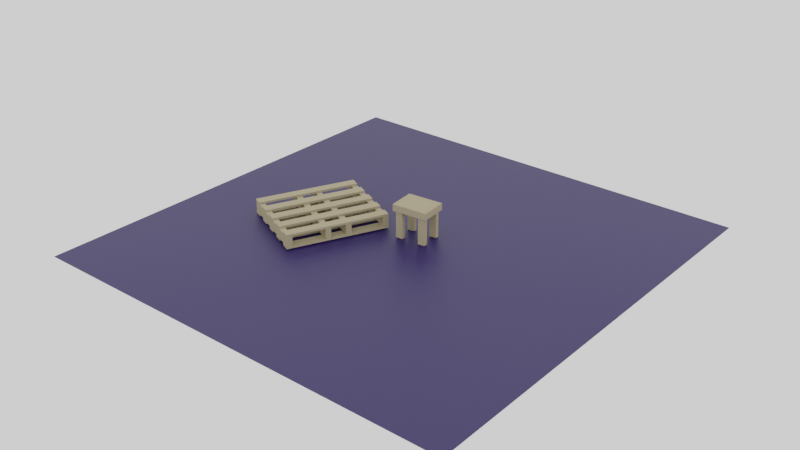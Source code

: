 # Source: pallet_things.blend  (saved by Blender 2.83.19; exported with 4.5.12 LTS)
import bpy
from mathutils import Matrix  # noqa: F401  (used for matrix-valued properties, if any)

bpy.ops.wm.read_factory_settings(use_empty=True)
scene = bpy.context.scene
scene.name = 'Scene'

# ---- collections
col_collection = bpy.data.collections.new('Collection'); scene.collection.children.link(col_collection)

# ---- materials (node trees are filled in below, after node groups)
mat_material = bpy.data.materials.new('Material')
mat_material.alpha_threshold = 0.0
mat_material.line_color = (0.0, 0.0, 0.0, 1.0)
mat_material_001 = bpy.data.materials.new('Material.001')

# ---- material node trees
mat_material.use_nodes = True; mat_material.node_tree.nodes.clear()
_N = mat_material.node_tree.nodes; _L = mat_material.node_tree.links
n0 = _N.new('ShaderNodeOutputMaterial'); n0.name = 'Material Output'; n0.location = (300, 300)
n1 = _N.new('ShaderNodeBsdfPrincipled'); n1.name = 'Principled BSDF'; n1.location = (10, 300)
n1.distribution = 'GGX'
n1.subsurface_method = 'BURLEY'
n1.inputs[0].default_value = (0.4385, 0.3752, 0.2426, 1.0)
n1.inputs[2].default_value = 0.4
n1.inputs[3].default_value = 1.45
n1.inputs[13].default_value = 0.0
n1.inputs[27].default_value = (0.0, 0.0, 0.0, 1.0)
n1.inputs[28].default_value = 1.0
_L.new(n1.outputs[0], n0.inputs[0])
n0.is_active_output = True
mat_material_001.use_nodes = True; mat_material_001.node_tree.nodes.clear()
_N = mat_material_001.node_tree.nodes; _L = mat_material_001.node_tree.links
n0 = _N.new('ShaderNodeBsdfPrincipled'); n0.name = 'Principled BSDF'; n0.location = (10, 300)
n0.distribution = 'GGX'
n0.subsurface_method = 'BURLEY'
n0.inputs[0].default_value = (0.0134, 0.003739, 0.08714, 1.0)
n0.inputs[3].default_value = 1.45
n0.inputs[13].default_value = 0.6769
n0.inputs[27].default_value = (0.0, 0.0, 0.0, 1.0)
n0.inputs[28].default_value = 1.0
n1 = _N.new('ShaderNodeOutputMaterial'); n1.name = 'Material Output'; n1.location = (300, 300)
_L.new(n0.outputs[0], n1.inputs[0])
n1.is_active_output = True

# ---- world
world_world = bpy.data.worlds.new('World'); scene.world = world_world
world_world.use_nodes = True; world_world.node_tree.nodes.clear()
_N = world_world.node_tree.nodes; _L = world_world.node_tree.links
n0 = _N.new('ShaderNodeOutputWorld'); n0.name = 'World Output'; n0.location = (300, 300)
n1 = _N.new('ShaderNodeBackground'); n1.name = 'Background'; n1.location = (10, 300)
n1.inputs[0].default_value = (1.0, 1.0, 1.0, 1.0)
_L.new(n1.outputs[0], n0.inputs[0])
n0.is_active_output = True
world_world.color = (0.05088, 0.05088, 0.05088)
world_world.use_sun_shadow = False
world_world.sun_shadow_jitter_overblur = 0.0

# ---- meshes
me_cube_005 = bpy.data.meshes.new('Cube.005')
me_cube_005.from_pydata([(0.9991, 8.876, -4.966), (0.9991, 8.876, -6.966), (0.9991, 6.876, -4.966), (0.9991, 6.876, -6.966), (-1.001, 8.876, -4.966), (-1.001, 8.876, -6.966), (-1.001, 6.876, -4.966), (-1.001, 6.876, -6.966), (0.9991, 4.934, -4.966), (0.9991, 4.934, -6.966), (0.9991, 2.934, -4.966), (0.9991, 2.934, -6.966), (-1.001, 4.934, -4.966), (-1.001, 4.934, -6.966), (-1.001, 2.934, -4.966), (-1.001, 2.934, -6.966), (0.9991, 0.9913, -4.966), (0.9991, 0.9913, -6.966), (0.9991, -1.009, -4.966), (0.9991, -1.009, -6.966), (-1.001, 0.9913, -4.966), (-1.001, 0.9913, -6.966), (-1.001, -1.009, -4.966), (-1.001, -1.009, -6.966), (0.9991, -2.951, -4.966), (0.9991, -2.951, -6.966), (0.9991, -4.951, -4.966), (0.9991, -4.951, -6.966), (-1.001, -2.951, -4.966), (-1.001, -2.951, -6.966), (-1.001, -4.951, -4.966), (-1.001, -4.951, -6.966), (0.9991, -6.894, -4.966), (0.9991, -6.894, -6.966), (0.9991, -8.894, -4.966), (0.9991, -8.894, -6.966), (-1.001, -6.894, -4.966), (-1.001, -6.894, -6.966), (-1.001, -8.894, -4.966), (-1.001, -8.894, -6.966), (0.9991, 8.876, 6.856), (0.9991, 8.876, 4.856), (0.9991, 6.876, 6.856), (0.9991, 6.876, 4.856), (-1.001, 8.876, 6.856), (-1.001, 8.876, 4.856), (-1.001, 6.876, 6.856), (-1.001, 6.876, 4.856), (0.9991, 4.934, 6.856), (0.9991, 4.934, 4.856), (0.9991, 2.934, 6.856), (0.9991, 2.934, 4.856), (-1.001, 4.934, 6.856), (-1.001, 4.934, 4.856), (-1.001, 2.934, 6.856), (-1.001, 2.934, 4.856), (0.9991, 0.9913, 6.856), (0.9991, 0.9913, 4.856), (0.9991, -1.009, 6.856), (0.9991, -1.009, 4.856), (-1.001, 0.9913, 6.856), (-1.001, 0.9913, 4.856), (-1.001, -1.009, 6.856), (-1.001, -1.009, 4.856), (0.9991, -2.951, 6.856), (0.9991, -2.951, 4.856), (0.9991, -4.951, 6.856), (0.9991, -4.951, 4.856), (-1.001, -2.951, 6.856), (-1.001, -2.951, 4.856), (-1.001, -4.951, 6.856), (-1.001, -4.951, 4.856), (0.9991, -6.894, 6.856), (0.9991, -6.894, 4.856), (0.9991, -8.894, 6.856), (0.9991, -8.894, 4.856), (-1.001, -6.894, 6.856), (-1.001, -6.894, 4.856), (-1.001, -8.894, 6.856), (-1.001, -8.894, 4.856), (0.9988, -8.884, -4.965), (0.9988, -8.884, 4.817), (0.8884, -8.884, -4.965), (0.8884, -8.884, 4.817), (0.9988, 8.873, -4.965), (0.9988, 8.873, 4.817), (0.8884, 8.873, -4.965), (0.8884, 8.873, 4.817), (0.2582, -8.884, -4.965), (0.2582, -8.884, 4.817), (0.1478, -8.884, -4.965), (0.1478, -8.884, 4.817), (0.2582, 8.873, -4.965), (0.2582, 8.873, 4.817), (0.1478, 8.873, -4.965), (0.1478, 8.873, 4.817), (-0.1412, -8.884, -4.965), (-0.1412, -8.884, 4.817), (-0.2517, -8.884, -4.965), (-0.2517, -8.884, 4.817), (-0.1412, 8.873, -4.965), (-0.1412, 8.873, 4.817), (-0.2517, 8.873, -4.965), (-0.2517, 8.873, 4.817), (-0.886, -8.884, -4.965), (-0.886, -8.884, 4.817), (-0.9965, -8.884, -4.965), (-0.9965, -8.884, 4.817), (-0.886, 8.873, -4.965), (-0.886, 8.873, 4.817), (-0.9965, 8.873, -4.965), (-0.9965, 8.873, 4.817)], [], [(0, 4, 6, 2), (3, 2, 6, 7), (7, 6, 4, 5), (5, 1, 3, 7), (1, 0, 2, 3), (5, 4, 0, 1), (8, 12, 14, 10), (11, 10, 14, 15), (15, 14, 12, 13), (13, 9, 11, 15), (9, 8, 10, 11), (13, 12, 8, 9), (16, 20, 22, 18), (19, 18, 22, 23), (23, 22, 20, 21), (21, 17, 19, 23), (17, 16, 18, 19), (21, 20, 16, 17), (24, 28, 30, 26), (27, 26, 30, 31), (31, 30, 28, 29), (29, 25, 27, 31), (25, 24, 26, 27), (29, 28, 24, 25), (32, 36, 38, 34), (35, 34, 38, 39), (39, 38, 36, 37), (37, 33, 35, 39), (33, 32, 34, 35), (37, 36, 32, 33), (40, 44, 46, 42), (43, 42, 46, 47), (47, 46, 44, 45), (45, 41, 43, 47), (41, 40, 42, 43), (45, 44, 40, 41), (48, 52, 54, 50), (51, 50, 54, 55), (55, 54, 52, 53), (53, 49, 51, 55), (49, 48, 50, 51), (53, 52, 48, 49), (56, 60, 62, 58), (59, 58, 62, 63), (63, 62, 60, 61), (61, 57, 59, 63), (57, 56, 58, 59), (61, 60, 56, 57), (64, 68, 70, 66), (67, 66, 70, 71), (71, 70, 68, 69), (69, 65, 67, 71), (65, 64, 66, 67), (69, 68, 64, 65), (72, 76, 78, 74), (75, 74, 78, 79), (79, 78, 76, 77), (77, 73, 75, 79), (73, 72, 74, 75), (77, 76, 72, 73), (80, 81, 83, 82), (82, 83, 87, 86), (86, 87, 85, 84), (84, 85, 81, 80), (82, 86, 84, 80), (87, 83, 81, 85), (88, 89, 91, 90), (90, 91, 95, 94), (94, 95, 93, 92), (92, 93, 89, 88), (90, 94, 92, 88), (95, 91, 89, 93), (96, 97, 99, 98), (98, 99, 103, 102), (102, 103, 101, 100), (100, 101, 97, 96), (98, 102, 100, 96), (103, 99, 97, 101), (104, 105, 107, 106), (106, 107, 111, 110), (110, 111, 109, 108), (108, 109, 105, 104), (106, 110, 108, 104), (111, 107, 105, 109)])
_uv = me_cube_005.uv_layers.new(name='UVMap')
_uv.uv.foreach_set('vector', [0.625, 0.5, 0.875, 0.5, 0.875, 0.75, 0.625, 0.75, 0.375, 0.75, 0.625, 0.75, 0.625, 1.0, 0.375, 1.0, 0.375, 0.0, 0.625, 0.0, 0.625, 0.25, 0.375, 0.25, 0.125, 0.5, 0.375, 0.5, 0.375, 0.75, 0.125, 0.75, 0.375, 0.5, 0.625, 0.5, 0.625, 0.75, 0.375, 0.75, 0.375, 0.25, 0.625, 0.25, 0.625, 0.5, 0.375, 0.5, 0.625, 0.5, 0.875, 0.5, 0.875, 0.75, 0.625, 0.75, 0.375, 0.75, 0.625, 0.75, 0.625, 1.0, 0.375, 1.0, 0.375, 0.0, 0.625, 0.0, 0.625, 0.25, 0.375, 0.25, 0.125, 0.5, 0.375, 0.5, 0.375, 0.75, 0.125, 0.75, 0.375, 0.5, 0.625, 0.5, 0.625, 0.75, 0.375, 0.75, 0.375, 0.25, 0.625, 0.25, 0.625, 0.5, 0.375, 0.5, 0.625, 0.5, 0.875, 0.5, 0.875, 0.75, 0.625, 0.75, 0.375, 0.75, 0.625, 0.75, 0.625, 1.0, 0.375, 1.0, 0.375, 0.0, 0.625, 0.0, 0.625, 0.25, 0.375, 0.25, 0.125, 0.5, 0.375, 0.5, 0.375, 0.75, 0.125, 0.75, 0.375, 0.5, 0.625, 0.5, 0.625, 0.75, 0.375, 0.75, 0.375, 0.25, 0.625, 0.25, 0.625, 0.5, 0.375, 0.5, 0.625, 0.5, 0.875, 0.5, 0.875, 0.75, 0.625, 0.75, 0.375, 0.75, 0.625, 0.75, 0.625, 1.0, 0.375, 1.0, 0.375, 0.0, 0.625, 0.0, 0.625, 0.25, 0.375, 0.25, 0.125, 0.5, 0.375, 0.5, 0.375, 0.75, 0.125, 0.75, 0.375, 0.5, 0.625, 0.5, 0.625, 0.75, 0.375, 0.75, 0.375, 0.25, 0.625, 0.25, 0.625, 0.5, 0.375, 0.5, 0.625, 0.5, 0.875, 0.5, 0.875, 0.75, 0.625, 0.75, 0.375, 0.75, 0.625, 0.75, 0.625, 1.0, 0.375, 1.0, 0.375, 0.0, 0.625, 0.0, 0.625, 0.25, 0.375, 0.25, 0.125, 0.5, 0.375, 0.5, 0.375, 0.75, 0.125, 0.75, 0.375, 0.5, 0.625, 0.5, 0.625, 0.75, 0.375, 0.75, 0.375, 0.25, 0.625, 0.25, 0.625, 0.5, 0.375, 0.5, 0.625, 0.5, 0.875, 0.5, 0.875, 0.75, 0.625, 0.75, 0.375, 0.75, 0.625, 0.75, 0.625, 1.0, 0.375, 1.0, 0.375, 0.0, 0.625, 0.0, 0.625, 0.25, 0.375, 0.25, 0.125, 0.5, 0.375, 0.5, 0.375, 0.75, 0.125, 0.75, 0.375, 0.5, 0.625, 0.5, 0.625, 0.75, 0.375, 0.75, 0.375, 0.25, 0.625, 0.25, 0.625, 0.5, 0.375, 0.5, 0.625, 0.5, 0.875, 0.5, 0.875, 0.75, 0.625, 0.75, 0.375, 0.75, 0.625, 0.75, 0.625, 1.0, 0.375, 1.0, 0.375, 0.0, 0.625, 0.0, 0.625, 0.25, 0.375, 0.25, 0.125, 0.5, 0.375, 0.5, 0.375, 0.75, 0.125, 0.75, 0.375, 0.5, 0.625, 0.5, 0.625, 0.75, 0.375, 0.75, 0.375, 0.25, 0.625, 0.25, 0.625, 0.5, 0.375, 0.5, 0.625, 0.5, 0.875, 0.5, 0.875, 0.75, 0.625, 0.75, 0.375, 0.75, 0.625, 0.75, 0.625, 1.0, 0.375, 1.0, 0.375, 0.0, 0.625, 0.0, 0.625, 0.25, 0.375, 0.25, 0.125, 0.5, 0.375, 0.5, 0.375, 0.75, 0.125, 0.75, 0.375, 0.5, 0.625, 0.5, 0.625, 0.75, 0.375, 0.75, 0.375, 0.25, 0.625, 0.25, 0.625, 0.5, 0.375, 0.5, 0.625, 0.5, 0.875, 0.5, 0.875, 0.75, 0.625, 0.75, 0.375, 0.75, 0.625, 0.75, 0.625, 1.0, 0.375, 1.0, 0.375, 0.0, 0.625, 0.0, 0.625, 0.25, 0.375, 0.25, 0.125, 0.5, 0.375, 0.5, 0.375, 0.75, 0.125, 0.75, 0.375, 0.5, 0.625, 0.5, 0.625, 0.75, 0.375, 0.75, 0.375, 0.25, 0.625, 0.25, 0.625, 0.5, 0.375, 0.5, 0.625, 0.5, 0.875, 0.5, 0.875, 0.75, 0.625, 0.75, 0.375, 0.75, 0.625, 0.75, 0.625, 1.0, 0.375, 1.0, 0.375, 0.0, 0.625, 0.0, 0.625, 0.25, 0.375, 0.25, 0.125, 0.5, 0.375, 0.5, 0.375, 0.75, 0.125, 0.75, 0.375, 0.5, 0.625, 0.5, 0.625, 0.75, 0.375, 0.75, 0.375, 0.25, 0.625, 0.25, 0.625, 0.5, 0.375, 0.5, 0.375, 0.0, 0.625, 0.0, 0.625, 0.25, 0.375, 0.25, 0.375, 0.25, 0.625, 0.25, 0.625, 0.5, 0.375, 0.5, 0.375, 0.5, 0.625, 0.5, 0.625, 0.75, 0.375, 0.75, 0.375, 0.75, 0.625, 0.75, 0.625, 1.0, 0.375, 1.0, 0.125, 0.5, 0.375, 0.5, 0.375, 0.75, 0.125, 0.75, 0.625, 0.5, 0.875, 0.5, 0.875, 0.75, 0.625, 0.75, 0.375, 0.0, 0.625, 0.0, 0.625, 0.25, 0.375, 0.25, 0.375, 0.25, 0.625, 0.25, 0.625, 0.5, 0.375, 0.5, 0.375, 0.5, 0.625, 0.5, 0.625, 0.75, 0.375, 0.75, 0.375, 0.75, 0.625, 0.75, 0.625, 1.0, 0.375, 1.0, 0.125, 0.5, 0.375, 0.5, 0.375, 0.75, 0.125, 0.75, 0.625, 0.5, 0.875, 0.5, 0.875, 0.75, 0.625, 0.75, 0.375, 0.0, 0.625, 0.0, 0.625, 0.25, 0.375, 0.25, 0.375, 0.25, 0.625, 0.25, 0.625, 0.5, 0.375, 0.5, 0.375, 0.5, 0.625, 0.5, 0.625, 0.75, 0.375, 0.75, 0.375, 0.75, 0.625, 0.75, 0.625, 1.0, 0.375, 1.0, 0.125, 0.5, 0.375, 0.5, 0.375, 0.75, 0.125, 0.75, 0.625, 0.5, 0.875, 0.5, 0.875, 0.75, 0.625, 0.75, 0.375, 0.0, 0.625, 0.0, 0.625, 0.25, 0.375, 0.25, 0.375, 0.25, 0.625, 0.25, 0.625, 0.5, 0.375, 0.5, 0.375, 0.5, 0.625, 0.5, 0.625, 0.75, 0.375, 0.75, 0.375, 0.75, 0.625, 0.75, 0.625, 1.0, 0.375, 1.0, 0.125, 0.5, 0.375, 0.5, 0.375, 0.75, 0.125, 0.75, 0.625, 0.5, 0.875, 0.5, 0.875, 0.75, 0.625, 0.75])
me_cube_005.materials.append(mat_material)
me_cube_005.use_remesh_preserve_volume = False
me_cube_005.use_remesh_preserve_attributes = False
me_cube_005.use_mirror_vertex_groups = False
me_cube_005.update()
me_cube_013 = bpy.data.meshes.new('Cube.013')
me_cube_013.from_pydata([(-0.211, -13.99, -21.29), (-0.211, -13.99, -11.51), (-0.3215, -13.99, -21.29), (-0.3215, -13.99, -11.51), (-0.211, 2.64, -21.29), (-0.211, 2.64, -11.51), (-0.3215, 2.64, -21.29), (-0.3215, 2.64, -11.51), (0.322, -13.99, -21.29), (0.322, -13.99, -11.51), (0.2116, -13.99, -21.29), (0.2116, -13.99, -11.51), (0.322, 2.638, -21.29), (0.322, 2.638, -11.51), (0.2116, 2.638, -21.29), (0.2116, 2.638, -11.51), (-0.211, -13.99, 11.56), (-0.211, -13.99, 21.34), (-0.3215, -13.99, 11.56), (-0.3215, -13.99, 21.34), (-0.211, 2.64, 11.56), (-0.211, 2.64, 21.34), (-0.3215, 2.64, 11.56), (-0.3215, 2.64, 21.34), (0.322, -13.99, 11.56), (0.322, -13.99, 21.34), (0.2116, -13.99, 11.56), (0.2116, -13.99, 21.34), (0.322, 2.638, 11.56), (0.322, 2.638, 21.34), (0.2116, 2.638, 11.56), (0.2116, 2.638, 21.34), (-0.0006362, 2.65, 21.34), (-0.0006362, 3.72, 21.34), (-0.1608, 2.65, 21.34), (-0.1608, 3.72, 21.34), (-0.0006362, 2.65, -21.37), (-0.0006362, 3.72, -21.37), (-0.1608, 2.65, -21.37), (-0.1608, 3.72, -21.37), (0.1601, 2.65, 21.34), (0.1601, 3.72, 21.34), (-7.403e-05, 2.65, 21.34), (-7.403e-05, 3.72, 21.34), (0.1601, 2.65, -21.37), (0.1601, 3.72, -21.37), (-7.406e-05, 2.65, -21.37), (-7.406e-05, 3.72, -21.37), (-0.161, 2.65, 21.34), (-0.161, 3.72, 21.34), (-0.3212, 2.65, 21.34), (-0.3212, 3.72, 21.34), (-0.161, 2.65, -21.37), (-0.161, 3.72, -21.37), (-0.3212, 2.65, -21.37), (-0.3212, 3.72, -21.37), (0.321, 2.65, 21.34), (0.321, 3.72, 21.34), (0.1608, 2.65, 21.34), (0.1608, 3.72, 21.34), (0.321, 2.65, -21.37), (0.321, 3.72, -21.37), (0.1608, 2.65, -21.37), (0.1608, 3.72, -21.37), (0.3228, 0.2051, 24.27), (0.3805, 0.2051, 24.27), (0.3228, 3.726, 24.27), (0.3805, 3.726, 24.27), (0.3228, 0.2051, -24.3), (0.3805, 0.2051, -24.3), (0.3228, 3.726, -24.3), (0.3805, 3.726, -24.3), (-0.3809, 0.2051, 24.28), (-0.3232, 0.2051, 24.28), (-0.3809, 3.726, 24.28), (-0.3232, 3.726, 24.28), (-0.3809, 0.2051, -24.3), (-0.3232, 0.2051, -24.3), (-0.3809, 3.726, -24.3), (-0.3232, 3.726, -24.3), (0.3225, 0.2051, -21.5), (0.3225, 0.2051, -24.29), (0.3225, 3.726, -21.5), (0.3225, 3.726, -24.29), (-0.3228, 0.2051, -21.5), (-0.3228, 0.2051, -24.29), (-0.3228, 3.726, -21.5), (-0.3228, 3.726, -24.29), (0.3225, 0.2051, 24.28), (0.3225, 0.2051, 21.49), (0.3225, 3.726, 24.28), (0.3225, 3.726, 21.49), (-0.3228, 0.2051, 24.28), (-0.3228, 0.2051, 21.49), (-0.3228, 3.726, 24.28), (-0.3228, 3.726, 21.49), (0.3223, 2.639, 3.858), (0.3223, 1.569, 3.858), (0.3223, 2.639, -3.883), (0.3223, 1.569, -3.883), (-0.3213, 2.639, 3.858), (-0.3213, 1.569, 3.858), (-0.3213, 2.639, -3.883), (-0.3213, 1.569, -3.883)], [], [(0, 1, 3, 2), (2, 3, 7, 6), (6, 7, 5, 4), (4, 5, 1, 0), (2, 6, 4, 0), (7, 3, 1, 5), (8, 9, 11, 10), (10, 11, 15, 14), (14, 15, 13, 12), (12, 13, 9, 8), (10, 14, 12, 8), (15, 11, 9, 13), (16, 17, 19, 18), (18, 19, 23, 22), (22, 23, 21, 20), (20, 21, 17, 16), (18, 22, 20, 16), (23, 19, 17, 21), (24, 25, 27, 26), (26, 27, 31, 30), (30, 31, 29, 28), (28, 29, 25, 24), (26, 30, 28, 24), (31, 27, 25, 29), (32, 33, 35, 34), (34, 35, 39, 38), (38, 39, 37, 36), (36, 37, 33, 32), (34, 38, 36, 32), (39, 35, 33, 37), (40, 41, 43, 42), (42, 43, 47, 46), (46, 47, 45, 44), (44, 45, 41, 40), (42, 46, 44, 40), (47, 43, 41, 45), (48, 49, 51, 50), (50, 51, 55, 54), (54, 55, 53, 52), (52, 53, 49, 48), (50, 54, 52, 48), (55, 51, 49, 53), (56, 57, 59, 58), (58, 59, 63, 62), (62, 63, 61, 60), (60, 61, 57, 56), (58, 62, 60, 56), (63, 59, 57, 61), (64, 65, 67, 66), (66, 67, 71, 70), (70, 71, 69, 68), (68, 69, 65, 64), (66, 70, 68, 64), (71, 67, 65, 69), (72, 73, 75, 74), (74, 75, 79, 78), (78, 79, 77, 76), (76, 77, 73, 72), (74, 78, 76, 72), (79, 75, 73, 77), (80, 81, 83, 82), (82, 83, 87, 86), (86, 87, 85, 84), (84, 85, 81, 80), (82, 86, 84, 80), (87, 83, 81, 85), (88, 89, 91, 90), (90, 91, 95, 94), (94, 95, 93, 92), (92, 93, 89, 88), (90, 94, 92, 88), (95, 91, 89, 93), (96, 97, 99, 98), (98, 99, 103, 102), (102, 103, 101, 100), (100, 101, 97, 96), (98, 102, 100, 96), (103, 99, 97, 101)])
_uv = me_cube_013.uv_layers.new(name='UVMap')
_uv.uv.foreach_set('vector', [0.375, 0.0, 0.625, 0.0, 0.625, 0.25, 0.375, 0.25, 0.375, 0.25, 0.625, 0.25, 0.625, 0.5, 0.375, 0.5, 0.375, 0.5, 0.625, 0.5, 0.625, 0.75, 0.375, 0.75, 0.375, 0.75, 0.625, 0.75, 0.625, 1.0, 0.375, 1.0, 0.125, 0.5, 0.375, 0.5, 0.375, 0.75, 0.125, 0.75, 0.625, 0.5, 0.875, 0.5, 0.875, 0.75, 0.625, 0.75, 0.375, 0.0, 0.625, 0.0, 0.625, 0.25, 0.375, 0.25, 0.375, 0.25, 0.625, 0.25, 0.625, 0.5, 0.375, 0.5, 0.375, 0.5, 0.625, 0.5, 0.625, 0.75, 0.375, 0.75, 0.375, 0.75, 0.625, 0.75, 0.625, 1.0, 0.375, 1.0, 0.125, 0.5, 0.375, 0.5, 0.375, 0.75, 0.125, 0.75, 0.625, 0.5, 0.875, 0.5, 0.875, 0.75, 0.625, 0.75, 0.375, 0.0, 0.625, 0.0, 0.625, 0.25, 0.375, 0.25, 0.375, 0.25, 0.625, 0.25, 0.625, 0.5, 0.375, 0.5, 0.375, 0.5, 0.625, 0.5, 0.625, 0.75, 0.375, 0.75, 0.375, 0.75, 0.625, 0.75, 0.625, 1.0, 0.375, 1.0, 0.125, 0.5, 0.375, 0.5, 0.375, 0.75, 0.125, 0.75, 0.625, 0.5, 0.875, 0.5, 0.875, 0.75, 0.625, 0.75, 0.375, 0.0, 0.625, 0.0, 0.625, 0.25, 0.375, 0.25, 0.375, 0.25, 0.625, 0.25, 0.625, 0.5, 0.375, 0.5, 0.375, 0.5, 0.625, 0.5, 0.625, 0.75, 0.375, 0.75, 0.375, 0.75, 0.625, 0.75, 0.625, 1.0, 0.375, 1.0, 0.125, 0.5, 0.375, 0.5, 0.375, 0.75, 0.125, 0.75, 0.625, 0.5, 0.875, 0.5, 0.875, 0.75, 0.625, 0.75, 0.375, 0.0, 0.625, 0.0, 0.625, 0.25, 0.375, 0.25, 0.375, 0.25, 0.625, 0.25, 0.625, 0.5, 0.375, 0.5, 0.375, 0.5, 0.625, 0.5, 0.625, 0.75, 0.375, 0.75, 0.375, 0.75, 0.625, 0.75, 0.625, 1.0, 0.375, 1.0, 0.125, 0.5, 0.375, 0.5, 0.375, 0.75, 0.125, 0.75, 0.625, 0.5, 0.875, 0.5, 0.875, 0.75, 0.625, 0.75, 0.375, 0.0, 0.625, 0.0, 0.625, 0.25, 0.375, 0.25, 0.375, 0.25, 0.625, 0.25, 0.625, 0.5, 0.375, 0.5, 0.375, 0.5, 0.625, 0.5, 0.625, 0.75, 0.375, 0.75, 0.375, 0.75, 0.625, 0.75, 0.625, 1.0, 0.375, 1.0, 0.125, 0.5, 0.375, 0.5, 0.375, 0.75, 0.125, 0.75, 0.625, 0.5, 0.875, 0.5, 0.875, 0.75, 0.625, 0.75, 0.375, 0.0, 0.625, 0.0, 0.625, 0.25, 0.375, 0.25, 0.375, 0.25, 0.625, 0.25, 0.625, 0.5, 0.375, 0.5, 0.375, 0.5, 0.625, 0.5, 0.625, 0.75, 0.375, 0.75, 0.375, 0.75, 0.625, 0.75, 0.625, 1.0, 0.375, 1.0, 0.125, 0.5, 0.375, 0.5, 0.375, 0.75, 0.125, 0.75, 0.625, 0.5, 0.875, 0.5, 0.875, 0.75, 0.625, 0.75, 0.375, 0.0, 0.625, 0.0, 0.625, 0.25, 0.375, 0.25, 0.375, 0.25, 0.625, 0.25, 0.625, 0.5, 0.375, 0.5, 0.375, 0.5, 0.625, 0.5, 0.625, 0.75, 0.375, 0.75, 0.375, 0.75, 0.625, 0.75, 0.625, 1.0, 0.375, 1.0, 0.125, 0.5, 0.375, 0.5, 0.375, 0.75, 0.125, 0.75, 0.625, 0.5, 0.875, 0.5, 0.875, 0.75, 0.625, 0.75, 0.375, 0.0, 0.625, 0.0, 0.625, 0.25, 0.375, 0.25, 0.375, 0.25, 0.625, 0.25, 0.625, 0.5, 0.375, 0.5, 0.375, 0.5, 0.625, 0.5, 0.625, 0.75, 0.375, 0.75, 0.375, 0.75, 0.625, 0.75, 0.625, 1.0, 0.375, 1.0, 0.125, 0.5, 0.375, 0.5, 0.375, 0.75, 0.125, 0.75, 0.625, 0.5, 0.875, 0.5, 0.875, 0.75, 0.625, 0.75, 0.375, 0.0, 0.625, 0.0, 0.625, 0.25, 0.375, 0.25, 0.375, 0.25, 0.625, 0.25, 0.625, 0.5, 0.375, 0.5, 0.375, 0.5, 0.625, 0.5, 0.625, 0.75, 0.375, 0.75, 0.375, 0.75, 0.625, 0.75, 0.625, 1.0, 0.375, 1.0, 0.125, 0.5, 0.375, 0.5, 0.375, 0.75, 0.125, 0.75, 0.625, 0.5, 0.875, 0.5, 0.875, 0.75, 0.625, 0.75, 0.375, 0.0, 0.625, 0.0, 0.625, 0.25, 0.375, 0.25, 0.375, 0.25, 0.625, 0.25, 0.625, 0.5, 0.375, 0.5, 0.375, 0.5, 0.625, 0.5, 0.625, 0.75, 0.375, 0.75, 0.375, 0.75, 0.625, 0.75, 0.625, 1.0, 0.375, 1.0, 0.125, 0.5, 0.375, 0.5, 0.375, 0.75, 0.125, 0.75, 0.625, 0.5, 0.875, 0.5, 0.875, 0.75, 0.625, 0.75, 0.375, 0.0, 0.625, 0.0, 0.625, 0.25, 0.375, 0.25, 0.375, 0.25, 0.625, 0.25, 0.625, 0.5, 0.375, 0.5, 0.375, 0.5, 0.625, 0.5, 0.625, 0.75, 0.375, 0.75, 0.375, 0.75, 0.625, 0.75, 0.625, 1.0, 0.375, 1.0, 0.125, 0.5, 0.375, 0.5, 0.375, 0.75, 0.125, 0.75, 0.625, 0.5, 0.875, 0.5, 0.875, 0.75, 0.625, 0.75, 0.375, 0.0, 0.625, 0.0, 0.625, 0.25, 0.375, 0.25, 0.375, 0.25, 0.625, 0.25, 0.625, 0.5, 0.375, 0.5, 0.375, 0.5, 0.625, 0.5, 0.625, 0.75, 0.375, 0.75, 0.375, 0.75, 0.625, 0.75, 0.625, 1.0, 0.375, 1.0, 0.125, 0.5, 0.375, 0.5, 0.375, 0.75, 0.125, 0.75, 0.625, 0.5, 0.875, 0.5, 0.875, 0.75, 0.625, 0.75])
me_cube_013.materials.append(mat_material)
me_cube_013.use_remesh_preserve_volume = False
me_cube_013.use_remesh_preserve_attributes = False
me_cube_013.use_mirror_vertex_groups = False
me_cube_013.update()
me_plane = bpy.data.meshes.new('Plane')
me_plane.from_pydata([(-1.0, -1.0, 0.0), (1.0, -1.0, 0.0), (-1.0, 1.0, 0.0), (1.0, 1.0, 0.0)], [], [(0, 1, 3, 2)])
_uv = me_plane.uv_layers.new(name='UVMap')
_uv.uv.foreach_set('vector', [0.0, 0.0, 1.0, 0.0, 1.0, 1.0, 0.0, 1.0])
me_plane.materials.append(mat_material_001)
me_plane.use_remesh_fix_poles = True
me_plane.use_remesh_preserve_attributes = False
me_plane.use_mirror_vertex_groups = False
me_plane.update()

# ---- objects
ob_cube_001 = bpy.data.objects.new('Cube.001', me_cube_005)
ob_cube_003 = bpy.data.objects.new('Cube.003', me_cube_013)
ob_plane = bpy.data.objects.new('Plane', me_plane)

# ---- transforms, parenting, visibility, modifiers, constraints
ob_cube_001.location = (-8.177, -1.426, 0.3583)
ob_cube_001.rotation_euler = (0.0, -0.0, 1.137)
ob_cube_001.scale = (4.908, 0.455, 0.1016)
ob_cube_001.lock_rotations_4d = False
ob_cube_001.empty_display_type = 'ARROWS'
ob_cube_001.lineart.crease_threshold = 0.0
ob_cube_003.location = (0.6253, 1.64, 2.207)
ob_cube_003.rotation_euler = (1.571, -0.0, -1.48)
ob_cube_003.scale = (3.456, 0.1864, 0.07153)
ob_cube_003.lock_rotations_4d = False
ob_cube_003.empty_display_type = 'ARROWS'
ob_cube_003.lineart.crease_threshold = 0.0
ob_plane.location = (0.0, 0.0, -0.4538)
ob_plane.scale = (21.3, 21.3, 21.3)
ob_plane.lineart.crease_threshold = 0.0

# ---- collection membership
col_collection.objects.link(ob_cube_001)
col_collection.objects.link(ob_cube_003)
col_collection.objects.link(ob_plane)

# ---- scene / render settings (as saved in the file)
scene.frame_start = 1; scene.frame_end = 250; scene.frame_set(1)
scene.render.engine = 'CYCLES'
scene.render.use_border = True
scene.render.border_max_x = 0.993
scene.cycles.use_denoising = False
scene.cycles.samples = 128
scene.cycles.sampling_pattern = 'TABULATED_SOBOL'
scene.cycles.use_adaptive_sampling = False
scene.cycles.use_light_tree = False
scene.view_settings.view_transform = 'Filmic'
bpy.context.view_layer.update()

# ---- added for rendering (the .blend has no active camera): camera
cam_auto = bpy.data.cameras.new('AutoCamera')
cam_auto.lens = 50.0
cam_auto.sensor_width = 36.0
cam_auto.clip_end = 1000.0
ob_auto_camera = bpy.data.objects.new('AutoCamera', cam_auto)
scene.collection.objects.link(ob_auto_camera)
ob_auto_camera.location = (55.8241, -66.9889, 45.8834)
ob_auto_camera.rotation_euler = (1.09748, -7.21219e-08, 0.694738)
scene.camera = ob_auto_camera
bpy.context.view_layer.update()
